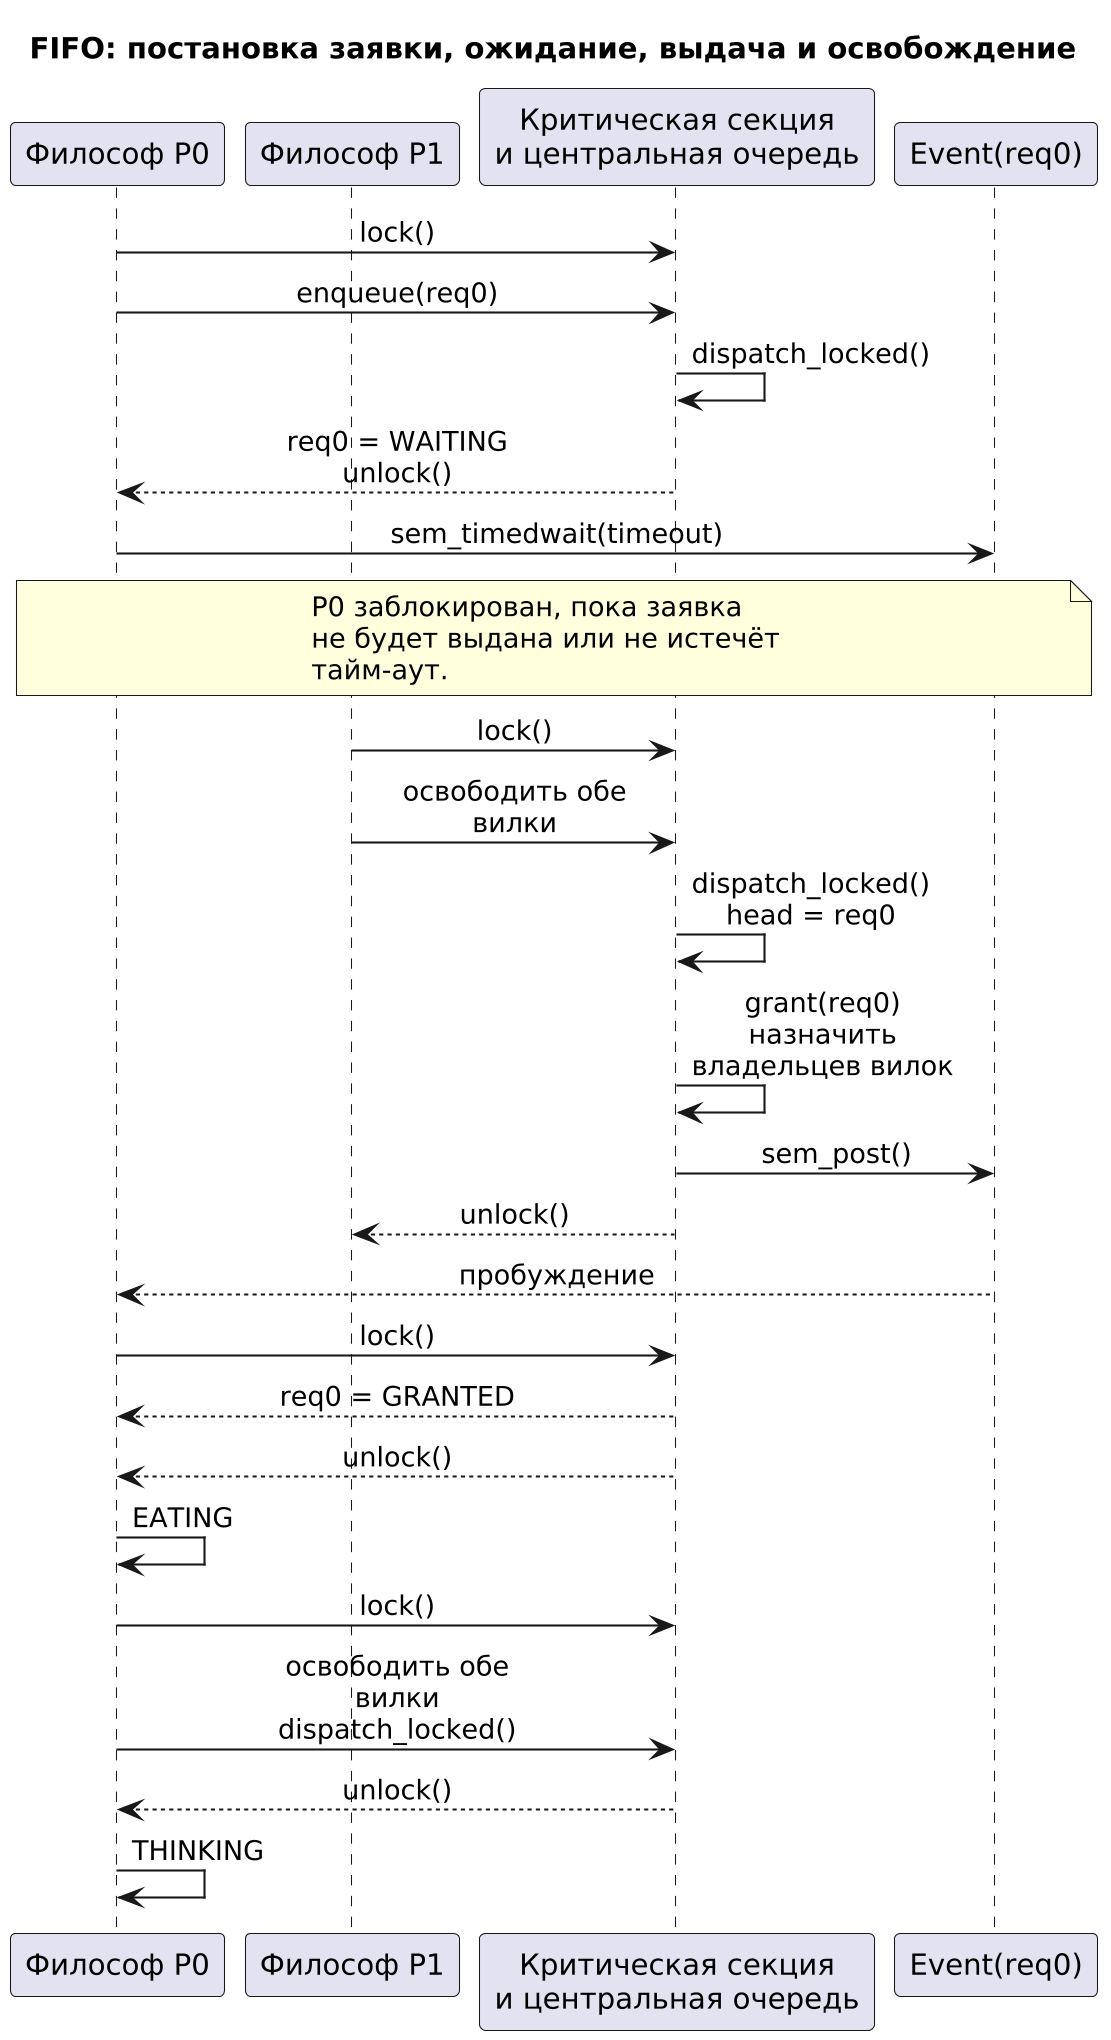

The diagram above was rendered by PlantUML. Its source (embedded in the PNG):
@startuml
skinparamlocked dpi 200
skinparam defaultFontName "DejaVu Sans"
skinparam dpi 200
skinparam shadowing false
skinparam sequenceMessageAlign center
skinparam maxMessageSize 150
title FIFO: постановка заявки, ожидание, выдача и освобождение

participant "Философ P0" as P0
participant "Философ P1" as P1
participant "Критическая секция\nи центральная очередь" as CS
participant "Event(req0)" as E0

P0 -> CS: lock()
P0 -> CS: enqueue(req0)
CS -> CS: dispatch_locked()
CS --> P0: req0 = WAITING\nunlock()
P0 -> E0: sem_timedwait(timeout)

note over P0,E0
  P0 заблокирован, пока заявка
  не будет выдана или не истечёт
  тайм-аут.
end note

P1 -> CS: lock()
P1 -> CS: освободить обе вилки
CS -> CS: dispatch_locked()\nhead = req0
CS -> CS: grant(req0)\nназначить владельцев вилок
CS -> E0: sem_post()
CS --> P1: unlock()

E0 --> P0: пробуждение
P0 -> CS: lock()
CS --> P0: req0 = GRANTED
CS --> P0: unlock()
P0 -> P0: EATING

P0 -> CS: lock()
P0 -> CS: освободить обе вилки\ndispatch_locked()
CS --> P0: unlock()
P0 -> P0: THINKING

@enduml